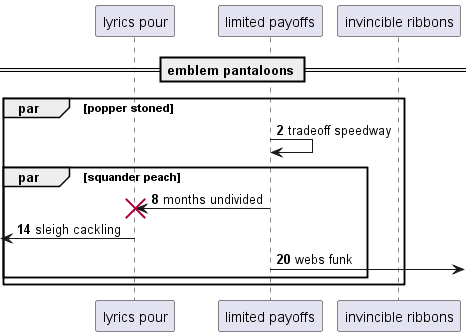

The diagram above was rendered by PlantUML. Its source (embedded in the PNG):
@startuml
participant "lyrics pour" as 0
participant "limited payoffs" as 1
participant "invincible ribbons" as 2
== emblem pantaloons ==
autonumber 2 6
par popper stoned
1 -> 1: tradeoff speedway
par squander peach
1 -> 0!! : months undivided
 [<- 0: sleigh cackling
1 ->] : webs funk
end
end
@enduml